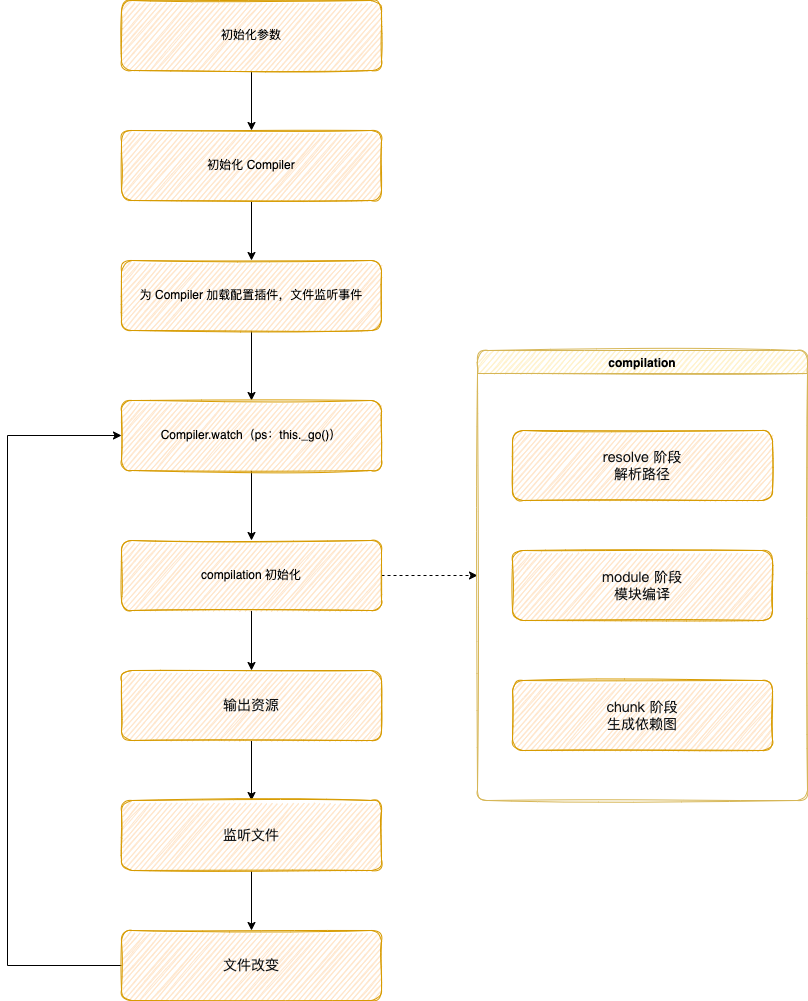

The diagram above was exported from draw.io. Its source (the exported page's mxGraphModel, read from the mxfile embedded in the PNG):
<mxGraphModel dx="2066" dy="1097" grid="1" gridSize="10" guides="1" tooltips="1" connect="1" arrows="1" fold="1" page="1" pageScale="1" pageWidth="827" pageHeight="1169" math="0" shadow="0">
  <root>
    <mxCell id="Cclkln5ZyjRWIzJq0gs--0" />
    <mxCell id="Cclkln5ZyjRWIzJq0gs--1" parent="Cclkln5ZyjRWIzJq0gs--0" />
    <mxCell id="Gy7brEO-MHaKv7Fl0jj5-2" style="edgeStyle=orthogonalEdgeStyle;rounded=0;orthogonalLoop=1;jettySize=auto;html=1;exitX=0.5;exitY=1;exitDx=0;exitDy=0;entryX=0.5;entryY=0;entryDx=0;entryDy=0;" edge="1" parent="Cclkln5ZyjRWIzJq0gs--1" source="Gy7brEO-MHaKv7Fl0jj5-3" target="Gy7brEO-MHaKv7Fl0jj5-5">
      <mxGeometry relative="1" as="geometry" />
    </mxCell>
    <mxCell id="Gy7brEO-MHaKv7Fl0jj5-3" value="初始化参数" style="rounded=1;whiteSpace=wrap;html=1;shadow=0;sketch=1;fillColor=#ffe6cc;strokeColor=#d79b00;" vertex="1" parent="Cclkln5ZyjRWIzJq0gs--1">
      <mxGeometry x="224" y="230" width="260" height="70" as="geometry" />
    </mxCell>
    <mxCell id="Gy7brEO-MHaKv7Fl0jj5-4" style="edgeStyle=orthogonalEdgeStyle;rounded=0;orthogonalLoop=1;jettySize=auto;html=1;exitX=0.5;exitY=1;exitDx=0;exitDy=0;entryX=0.5;entryY=0;entryDx=0;entryDy=0;" edge="1" parent="Cclkln5ZyjRWIzJq0gs--1" source="Gy7brEO-MHaKv7Fl0jj5-5" target="Gy7brEO-MHaKv7Fl0jj5-7">
      <mxGeometry relative="1" as="geometry" />
    </mxCell>
    <mxCell id="Gy7brEO-MHaKv7Fl0jj5-5" value="初始化 Compiler" style="rounded=1;whiteSpace=wrap;html=1;shadow=0;sketch=1;fillColor=#ffe6cc;strokeColor=#d79b00;" vertex="1" parent="Cclkln5ZyjRWIzJq0gs--1">
      <mxGeometry x="224" y="360" width="260" height="70" as="geometry" />
    </mxCell>
    <mxCell id="Gy7brEO-MHaKv7Fl0jj5-6" style="edgeStyle=orthogonalEdgeStyle;rounded=0;orthogonalLoop=1;jettySize=auto;html=1;exitX=0.5;exitY=1;exitDx=0;exitDy=0;" edge="1" parent="Cclkln5ZyjRWIzJq0gs--1" source="Gy7brEO-MHaKv7Fl0jj5-7" target="Gy7brEO-MHaKv7Fl0jj5-9">
      <mxGeometry relative="1" as="geometry" />
    </mxCell>
    <mxCell id="Gy7brEO-MHaKv7Fl0jj5-7" value="为 Compiler 加载配置插件，文件监听事件" style="rounded=1;whiteSpace=wrap;html=1;shadow=0;sketch=1;fillColor=#ffe6cc;strokeColor=#d79b00;" vertex="1" parent="Cclkln5ZyjRWIzJq0gs--1">
      <mxGeometry x="224" y="490" width="260" height="70" as="geometry" />
    </mxCell>
    <mxCell id="Gy7brEO-MHaKv7Fl0jj5-8" style="edgeStyle=orthogonalEdgeStyle;rounded=0;orthogonalLoop=1;jettySize=auto;html=1;exitX=0.5;exitY=1;exitDx=0;exitDy=0;" edge="1" parent="Cclkln5ZyjRWIzJq0gs--1" source="Gy7brEO-MHaKv7Fl0jj5-9" target="Gy7brEO-MHaKv7Fl0jj5-15">
      <mxGeometry relative="1" as="geometry" />
    </mxCell>
    <mxCell id="Gy7brEO-MHaKv7Fl0jj5-9" value="Compiler.watch（ps：this._go()）" style="rounded=1;whiteSpace=wrap;html=1;shadow=0;sketch=1;fillColor=#ffe6cc;strokeColor=#d79b00;" vertex="1" parent="Cclkln5ZyjRWIzJq0gs--1">
      <mxGeometry x="224" y="630" width="260" height="70" as="geometry" />
    </mxCell>
    <mxCell id="Gy7brEO-MHaKv7Fl0jj5-10" style="edgeStyle=orthogonalEdgeStyle;rounded=0;orthogonalLoop=1;jettySize=auto;html=1;exitX=0.5;exitY=1;exitDx=0;exitDy=0;entryX=0.5;entryY=0;entryDx=0;entryDy=0;" edge="1" parent="Cclkln5ZyjRWIzJq0gs--1" source="Gy7brEO-MHaKv7Fl0jj5-11" target="Gy7brEO-MHaKv7Fl0jj5-21">
      <mxGeometry relative="1" as="geometry" />
    </mxCell>
    <mxCell id="Gy7brEO-MHaKv7Fl0jj5-11" value="&lt;font color=&quot;#121416&quot; face=&quot;pingfang sc&quot;&gt;&lt;span style=&quot;font-size: 14px&quot;&gt;输出资源&lt;br&gt;&lt;/span&gt;&lt;/font&gt;" style="rounded=1;whiteSpace=wrap;html=1;shadow=0;sketch=1;fillColor=#ffe6cc;strokeColor=#d79b00;" vertex="1" parent="Cclkln5ZyjRWIzJq0gs--1">
      <mxGeometry x="224" y="900" width="260" height="70" as="geometry" />
    </mxCell>
    <mxCell id="Gy7brEO-MHaKv7Fl0jj5-13" style="edgeStyle=orthogonalEdgeStyle;rounded=0;orthogonalLoop=1;jettySize=auto;html=1;exitX=1;exitY=0.5;exitDx=0;exitDy=0;entryX=0;entryY=0.5;entryDx=0;entryDy=0;dashed=1;" edge="1" parent="Cclkln5ZyjRWIzJq0gs--1" source="Gy7brEO-MHaKv7Fl0jj5-15" target="Gy7brEO-MHaKv7Fl0jj5-16">
      <mxGeometry relative="1" as="geometry" />
    </mxCell>
    <mxCell id="Gy7brEO-MHaKv7Fl0jj5-14" style="edgeStyle=orthogonalEdgeStyle;rounded=0;orthogonalLoop=1;jettySize=auto;html=1;exitX=0.5;exitY=1;exitDx=0;exitDy=0;" edge="1" parent="Cclkln5ZyjRWIzJq0gs--1" source="Gy7brEO-MHaKv7Fl0jj5-15" target="Gy7brEO-MHaKv7Fl0jj5-11">
      <mxGeometry relative="1" as="geometry" />
    </mxCell>
    <mxCell id="Gy7brEO-MHaKv7Fl0jj5-15" value="compilation 初始化" style="rounded=1;whiteSpace=wrap;html=1;shadow=0;sketch=1;fillColor=#ffe6cc;strokeColor=#d79b00;" vertex="1" parent="Cclkln5ZyjRWIzJq0gs--1">
      <mxGeometry x="224" y="770" width="260" height="70" as="geometry" />
    </mxCell>
    <mxCell id="Gy7brEO-MHaKv7Fl0jj5-16" value="compilation" style="swimlane;rounded=1;shadow=0;sketch=1;fillColor=#fff2cc;strokeColor=#d6b656;" vertex="1" parent="Cclkln5ZyjRWIzJq0gs--1">
      <mxGeometry x="580" y="580" width="330" height="450" as="geometry" />
    </mxCell>
    <mxCell id="Gy7brEO-MHaKv7Fl0jj5-17" value="&lt;span style=&quot;color: rgb(18 , 20 , 22) ; font-family: &amp;#34;pingfang sc&amp;#34; ; font-size: 14px&quot;&gt;resolve 阶段&lt;br&gt;解析路径&lt;/span&gt;" style="rounded=1;whiteSpace=wrap;html=1;shadow=0;sketch=1;fillColor=#ffe6cc;strokeColor=#d79b00;" vertex="1" parent="Gy7brEO-MHaKv7Fl0jj5-16">
      <mxGeometry x="35" y="80" width="260" height="70" as="geometry" />
    </mxCell>
    <mxCell id="Gy7brEO-MHaKv7Fl0jj5-18" value="&lt;font color=&quot;#121416&quot; face=&quot;pingfang sc&quot;&gt;&lt;span style=&quot;font-size: 14px&quot;&gt;module 阶段&lt;br&gt;模块编译&lt;/span&gt;&lt;/font&gt;" style="rounded=1;whiteSpace=wrap;html=1;shadow=0;sketch=1;fillColor=#ffe6cc;strokeColor=#d79b00;" vertex="1" parent="Gy7brEO-MHaKv7Fl0jj5-16">
      <mxGeometry x="35" y="200" width="260" height="70" as="geometry" />
    </mxCell>
    <mxCell id="Gy7brEO-MHaKv7Fl0jj5-19" value="&lt;font color=&quot;#121416&quot; face=&quot;pingfang sc&quot;&gt;&lt;span style=&quot;font-size: 14px&quot;&gt;chunk 阶段&lt;br&gt;生成依赖图&lt;br&gt;&lt;/span&gt;&lt;/font&gt;" style="rounded=1;whiteSpace=wrap;html=1;shadow=0;sketch=1;fillColor=#ffe6cc;strokeColor=#d79b00;" vertex="1" parent="Gy7brEO-MHaKv7Fl0jj5-16">
      <mxGeometry x="35" y="330" width="260" height="70" as="geometry" />
    </mxCell>
    <mxCell id="Gy7brEO-MHaKv7Fl0jj5-24" style="edgeStyle=orthogonalEdgeStyle;rounded=0;orthogonalLoop=1;jettySize=auto;html=1;exitX=0.5;exitY=1;exitDx=0;exitDy=0;entryX=0.5;entryY=0;entryDx=0;entryDy=0;" edge="1" parent="Cclkln5ZyjRWIzJq0gs--1" source="Gy7brEO-MHaKv7Fl0jj5-21" target="Gy7brEO-MHaKv7Fl0jj5-23">
      <mxGeometry relative="1" as="geometry" />
    </mxCell>
    <mxCell id="Gy7brEO-MHaKv7Fl0jj5-21" value="&lt;font color=&quot;#121416&quot; face=&quot;pingfang sc&quot;&gt;&lt;span style=&quot;font-size: 14px&quot;&gt;监听文件&lt;br&gt;&lt;/span&gt;&lt;/font&gt;" style="rounded=1;whiteSpace=wrap;html=1;shadow=0;sketch=1;fillColor=#ffe6cc;strokeColor=#d79b00;" vertex="1" parent="Cclkln5ZyjRWIzJq0gs--1">
      <mxGeometry x="224" y="1030" width="260" height="70" as="geometry" />
    </mxCell>
    <mxCell id="Gy7brEO-MHaKv7Fl0jj5-25" style="edgeStyle=orthogonalEdgeStyle;rounded=0;orthogonalLoop=1;jettySize=auto;html=1;exitX=0;exitY=0.5;exitDx=0;exitDy=0;entryX=0;entryY=0.5;entryDx=0;entryDy=0;" edge="1" parent="Cclkln5ZyjRWIzJq0gs--1" source="Gy7brEO-MHaKv7Fl0jj5-23" target="Gy7brEO-MHaKv7Fl0jj5-9">
      <mxGeometry relative="1" as="geometry">
        <Array as="points">
          <mxPoint x="110" y="1195" />
          <mxPoint x="110" y="665" />
        </Array>
      </mxGeometry>
    </mxCell>
    <mxCell id="Gy7brEO-MHaKv7Fl0jj5-23" value="&lt;font color=&quot;#121416&quot; face=&quot;pingfang sc&quot;&gt;&lt;span style=&quot;font-size: 14px&quot;&gt;文件改变&lt;br&gt;&lt;/span&gt;&lt;/font&gt;" style="rounded=1;whiteSpace=wrap;html=1;shadow=0;sketch=1;fillColor=#ffe6cc;strokeColor=#d79b00;" vertex="1" parent="Cclkln5ZyjRWIzJq0gs--1">
      <mxGeometry x="224" y="1160" width="260" height="70" as="geometry" />
    </mxCell>
  </root>
</mxGraphModel>